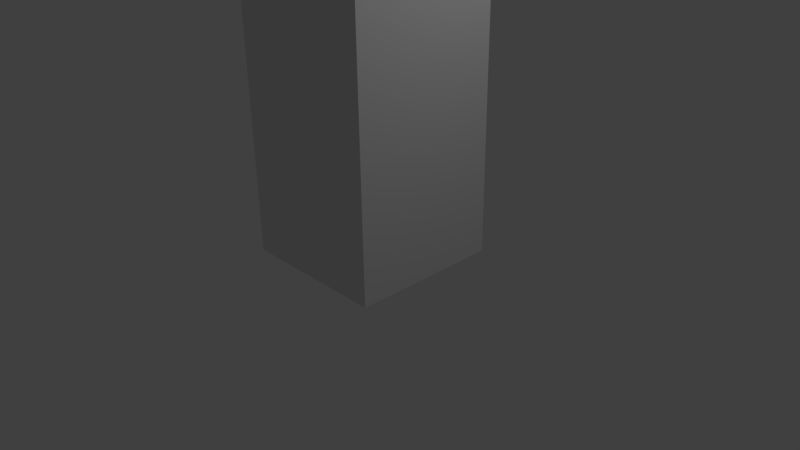# Source: itemvend_1.blend  (saved by Blender 2.77.0; exported with 4.5.12 LTS)
import bpy
from mathutils import Matrix  # noqa: F401  (used for matrix-valued properties, if any)

bpy.ops.wm.read_factory_settings(use_empty=True)
scene = bpy.context.scene
scene.name = 'Scene'

# ---- collections
col_collection_1 = bpy.data.collections.new('Collection 1'); scene.collection.children.link(col_collection_1)

# ---- materials (node trees are filled in below, after node groups)
mat_material = bpy.data.materials.new('Material')
mat_material.alpha_threshold = 0.0
mat_material.use_transparent_shadow = False
mat_material.roughness = 0.5
mat_material.line_color = (0.0, 0.0, 0.0, 1.0)

# ---- material node trees

# ---- world
world_world = bpy.data.worlds.new('World'); scene.world = world_world
world_world.color = (0.05088, 0.05088, 0.05088)
world_world.use_sun_shadow = False
world_world.sun_shadow_jitter_overblur = 0.0
world_world.cycles.sampling_method = 'MANUAL'

# ---- cameras
cam_camera = bpy.data.cameras.new('Camera')
cam_camera.clip_end = 100.0
cam_camera.lens = 35.0
cam_camera.sensor_width = 32.0
cam_camera.sensor_height = 18.0
cam_camera.ortho_scale = 7.314
cam_camera.dof.focus_distance = 0.0
cam_camera.dof.aperture_fstop = 128.0

# ---- lights
light_lamp = bpy.data.lights.new('Lamp', 'POINT')
light_lamp.transmission_factor = 0.0
light_lamp.cutoff_distance = 30.0
light_lamp.energy = 100.0
light_lamp.shadow_buffer_clip_start = 1.001
light_lamp.shadow_soft_size = 0.1
light_lamp.shadow_maximum_resolution = 0.006
light_lamp.use_absolute_resolution = True

# ---- meshes
me_cylinder_001 = bpy.data.meshes.new('Cylinder.001')
me_cylinder_001.from_pydata([(0.0, 1.0, -1.0), (0.0, 1.0, 1.0), (0.1951, 0.9808, -1.0), (0.1951, 0.9808, 1.0), (0.3827, 0.9239, -1.0), (0.3827, 0.9239, 1.0), (0.5556, 0.8315, -1.0), (0.5556, 0.8315, 1.0), (0.7071, 0.7071, -1.0), (0.7071, 0.7071, 1.0), (0.8315, 0.5556, -1.0), (0.8315, 0.5556, 1.0), (0.9239, 0.3827, -1.0), (0.9239, 0.3827, 1.0), (0.9808, 0.1951, -1.0), (0.9808, 0.1951, 1.0), (1.0, 7.55e-08, -1.0), (1.0, 7.55e-08, 1.0), (0.9808, -0.1951, -1.0), (0.9808, -0.1951, 1.0), (0.9239, -0.3827, -1.0), (0.9239, -0.3827, 1.0), (0.8315, -0.5556, -1.0), (0.8315, -0.5556, 1.0), (0.7071, -0.7071, -1.0), (0.7071, -0.7071, 1.0), (0.5556, -0.8315, -1.0), (0.5556, -0.8315, 1.0), (0.3827, -0.9239, -1.0), (0.3827, -0.9239, 1.0), (0.1951, -0.9808, -1.0), (0.1951, -0.9808, 1.0), (-3.258e-07, -1.0, -1.0), (-3.258e-07, -1.0, 1.0), (-0.1951, -0.9808, -1.0), (-0.1951, -0.9808, 1.0), (-0.3827, -0.9239, -1.0), (-0.3827, -0.9239, 1.0), (-0.5556, -0.8315, -1.0), (-0.5556, -0.8315, 1.0), (-0.7071, -0.7071, -1.0), (-0.7071, -0.7071, 1.0), (-0.8315, -0.5556, -1.0), (-0.8315, -0.5556, 1.0), (-0.9239, -0.3827, -1.0), (-0.9239, -0.3827, 1.0), (-0.9808, -0.1951, -1.0), (-0.9808, -0.1951, 1.0), (-1.0, 9.656e-07, -1.0), (-1.0, 9.656e-07, 1.0), (-0.9808, 0.1951, -1.0), (-0.9808, 0.1951, 1.0), (-0.9239, 0.3827, -1.0), (-0.9239, 0.3827, 1.0), (-0.8315, 0.5556, -1.0), (-0.8315, 0.5556, 1.0), (-0.7071, 0.7071, -1.0), (-0.7071, 0.7071, 1.0), (-0.5556, 0.8315, -1.0), (-0.5556, 0.8315, 1.0), (-0.3827, 0.9239, -1.0), (-0.3827, 0.9239, 1.0), (-0.1951, 0.9808, -1.0), (-0.1951, 0.9808, 1.0)], [], [(0, 1, 3, 2), (2, 3, 5, 4), (4, 5, 7, 6), (6, 7, 9, 8), (8, 9, 11, 10), (10, 11, 13, 12), (12, 13, 15, 14), (14, 15, 17, 16), (16, 17, 19, 18), (18, 19, 21, 20), (20, 21, 23, 22), (22, 23, 25, 24), (24, 25, 27, 26), (26, 27, 29, 28), (28, 29, 31, 30), (30, 31, 33, 32), (32, 33, 35, 34), (34, 35, 37, 36), (36, 37, 39, 38), (38, 39, 41, 40), (40, 41, 43, 42), (42, 43, 45, 44), (44, 45, 47, 46), (46, 47, 49, 48), (48, 49, 51, 50), (50, 51, 53, 52), (52, 53, 55, 54), (54, 55, 57, 56), (56, 57, 59, 58), (58, 59, 61, 60), (3, 1, 63, 61, 59, 57, 55, 53, 51, 49, 47, 45, 43, 41, 39, 37, 35, 33, 31, 29, 27, 25, 23, 21, 19, 17, 15, 13, 11, 9, 7, 5), (60, 61, 63, 62), (62, 63, 1, 0), (0, 2, 4, 6, 8, 10, 12, 14, 16, 18, 20, 22, 24, 26, 28, 30, 32, 34, 36, 38, 40, 42, 44, 46, 48, 50, 52, 54, 56, 58, 60, 62)])
me_cylinder_001.use_remesh_preserve_volume = False
me_cylinder_001.use_remesh_preserve_attributes = False
me_cylinder_001.use_mirror_vertex_groups = False
me_cylinder_001.update()
me_cone = bpy.data.meshes.new('Cone')
me_cone.from_pydata([(1.426e-07, 1.0, -0.05537), (0.1951, 0.9808, -0.05537), (0.3827, 0.9239, -0.05537), (0.5556, 0.8315, -0.05537), (0.7071, 0.7071, -0.05537), (0.8315, 0.5556, -0.05537), (0.9239, 0.3827, -0.05537), (0.9808, 0.1951, -0.05537), (1.0, 7.55e-08, -0.05537), (0.0, 0.0, 1.0), (0.9808, -0.1951, -0.05537), (0.9239, -0.3827, -0.05537), (0.8315, -0.5556, -0.05537), (0.7071, -0.7071, -0.05537), (0.5556, -0.8315, -0.05537), (0.3827, -0.9239, -0.05537), (0.1951, -0.9808, -0.05537), (-1.832e-07, -1.0, -0.05537), (-0.1951, -0.9808, -0.05537), (-0.3827, -0.9239, -0.05537), (-0.5556, -0.8315, -0.05537), (-0.7071, -0.7071, -0.05537), (-0.8315, -0.5556, -0.05537), (-0.9239, -0.3827, -0.05537), (-0.9808, -0.1951, -0.05537), (-1.0, 9.656e-07, -0.05537), (-0.9808, 0.1951, -0.05537), (-0.9239, 0.3827, -0.05537), (-0.8315, 0.5556, -0.05537), (-0.7071, 0.7071, -0.05537), (-0.5556, 0.8315, -0.05537), (-0.3827, 0.9239, -0.05537), (-0.1951, 0.9808, -0.05537)], [], [(0, 9, 1), (1, 9, 2), (2, 9, 3), (3, 9, 4), (4, 9, 5), (5, 9, 6), (6, 9, 7), (7, 9, 8), (8, 9, 10), (10, 9, 11), (11, 9, 12), (12, 9, 13), (13, 9, 14), (14, 9, 15), (15, 9, 16), (16, 9, 17), (17, 9, 18), (18, 9, 19), (19, 9, 20), (20, 9, 21), (21, 9, 22), (22, 9, 23), (23, 9, 24), (24, 9, 25), (25, 9, 26), (26, 9, 27), (27, 9, 28), (28, 9, 29), (29, 9, 30), (30, 9, 31), (31, 9, 32), (32, 9, 0), (0, 1, 2, 3, 4, 5, 6, 7, 8, 10, 11, 12, 13, 14, 15, 16, 17, 18, 19, 20, 21, 22, 23, 24, 25, 26, 27, 28, 29, 30, 31, 32)])
me_cone.use_remesh_preserve_volume = False
me_cone.use_remesh_preserve_attributes = False
me_cone.use_mirror_vertex_groups = False
me_cone.update()
me_cube = bpy.data.meshes.new('Cube')
me_cube.from_pydata([(0.7437, 0.4598, -0.2888), (1.0, -1.0, -1.0), (-1.0, -1.0, -1.0), (-0.7437, 0.4598, -0.2888), (0.7437, 0.4598, 0.004004), (1.0, -1.0, 2.928), (-1.0, -1.0, 2.928), (-0.7437, 0.4598, 0.004004), (1.0, 1.0, -1.0), (-1.0, 1.0, -1.0), (1.0, 1.0, 2.928), (-1.0, 1.0, 2.928), (0.8016, 1.0, -0.3467), (-0.8016, 1.0, -0.3467), (0.8016, 1.0, 0.06191), (-0.8016, 1.0, 0.06191)], [], [(8, 1, 2, 9), (10, 11, 6, 5), (8, 10, 5, 1), (1, 5, 6, 2), (2, 6, 11, 9), (4, 0, 3, 7), (13, 12, 8, 9), (12, 14, 10, 8), (15, 13, 9, 11), (14, 15, 11, 10), (3, 0, 12, 13), (0, 4, 14, 12), (7, 3, 13, 15), (4, 7, 15, 14)])
me_cube.materials.append(mat_material)
me_cube.use_remesh_preserve_volume = False
me_cube.use_remesh_preserve_attributes = False
me_cube.use_mirror_vertex_groups = False
me_cube.update()

# ---- objects
ob_cylinder = bpy.data.objects.new('Cylinder', me_cylinder_001)
ob_cone = bpy.data.objects.new('Cone', me_cone)
ob_cube = bpy.data.objects.new('Cube', me_cube)
ob_lamp = bpy.data.objects.new('Lamp', light_lamp)
ob_camera = bpy.data.objects.new('Camera', cam_camera)

# ---- transforms, parenting, visibility, modifiers, constraints
ob_cylinder.location = (0.0, 0.0, 5.963)
ob_cylinder.rotation_euler = (0.0, 0.922, 3.675)
ob_cylinder.scale = (-0.3742, -0.3742, -0.9054)
ob_cylinder.lineart.crease_threshold = 0.0
ob_cone.location = (0.0, 0.0, 5.004)
ob_cone.rotation_euler = (-0.0, 3.142, 3.683)
ob_cone.scale = (1.0, 0.5672, 1.0)
ob_cone.lock_location = (True, True, True)
ob_cone.lock_scale = (True, True, True)
ob_cone.lineart.crease_threshold = 0.0
ob_cube.location = (-0.07045, 0.03891, 1.018)
ob_cube.lock_rotations_4d = False
ob_cube.empty_display_type = 'ARROWS'
ob_cube.lineart.crease_threshold = 0.0
ob_lamp.location = (4.076, 1.005, 5.904)
ob_lamp.rotation_euler = (0.6503, 0.05522, 1.866)
ob_lamp.lock_rotations_4d = False
ob_lamp.empty_display_type = 'ARROWS'
ob_lamp.color = (0.0, 0.0, 0.0, 0.0)
ob_lamp.lineart.crease_threshold = 0.0
ob_camera.location = (7.481, -6.508, 5.344)
ob_camera.rotation_euler = (1.109, 0.01082, 0.8149)
ob_camera.lock_rotations_4d = False
ob_camera.empty_display_type = 'ARROWS'
ob_camera.color = (0.0, 0.0, 0.0, 0.0)
ob_camera.display_type = 'WIRE'
ob_camera.lineart.crease_threshold = 0.0

# ---- collection membership
col_collection_1.objects.link(ob_cylinder)
col_collection_1.objects.link(ob_cone)
col_collection_1.objects.link(ob_cube)
col_collection_1.objects.link(ob_lamp)
col_collection_1.objects.link(ob_camera)

# ---- scene / render settings (as saved in the file)
scene.camera = ob_camera
scene.frame_start = 1; scene.frame_end = 30; scene.frame_set(18)
scene.render.engine = 'BLENDER_EEVEE_NEXT'
scene.render.resolution_percentage = 50
scene.render.dither_intensity = 0.0
scene.cycles.use_denoising = False
scene.cycles.samples = 128
scene.cycles.sampling_pattern = 'TABULATED_SOBOL'
scene.cycles.light_sampling_threshold = 0.0
scene.cycles.use_adaptive_sampling = False
scene.cycles.use_light_tree = False
scene.cycles.blur_glossy = 0.0
scene.cycles.sample_clamp_indirect = 0.0
scene.view_settings.view_transform = 'Standard'
bpy.context.view_layer.update()
